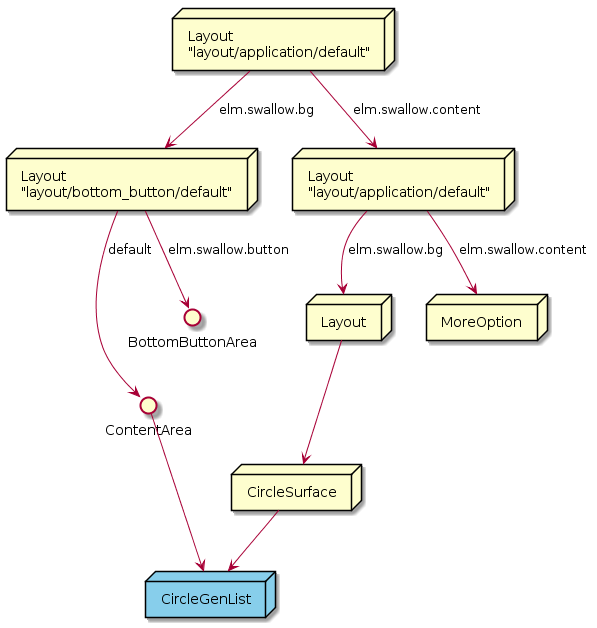

The diagram above was rendered by PlantUML. Its source (embedded in the PNG):
@startuml CircleListView_SceneGraph.png

node BaseLayout [
    Layout
    "layout/application/default" 
]

node BottomButtonLayout [
    Layout
    "layout/bottom_button/default"
]

node OverLayout [
    Layout
    "layout/application/default"
]
node MoreOption [
    MoreOption
]

node SurfaceLayout [
    Layout
]

node CircleSurface [
    CircleSurface
]
() ContentArea
() BottomButtonArea

BaseLayout --> BottomButtonLayout : "elm.swallow.bg"

BottomButtonLayout --> ContentArea : "default"
BottomButtonLayout --> BottomButtonArea : "elm.swallow.button"
BaseLayout --> OverLayout : "elm.swallow.content"
OverLayout --> MoreOption : "elm.swallow.content"
OverLayout --> SurfaceLayout : "elm.swallow.bg"
MoreOption -[Hidden]l->SurfaceLayout
SurfaceLayout --> CircleSurface

node CircleGenList #87ceeb [
    CircleGenList
]
ContentArea --> CircleGenList
CircleSurface --> CircleGenList

@enduml